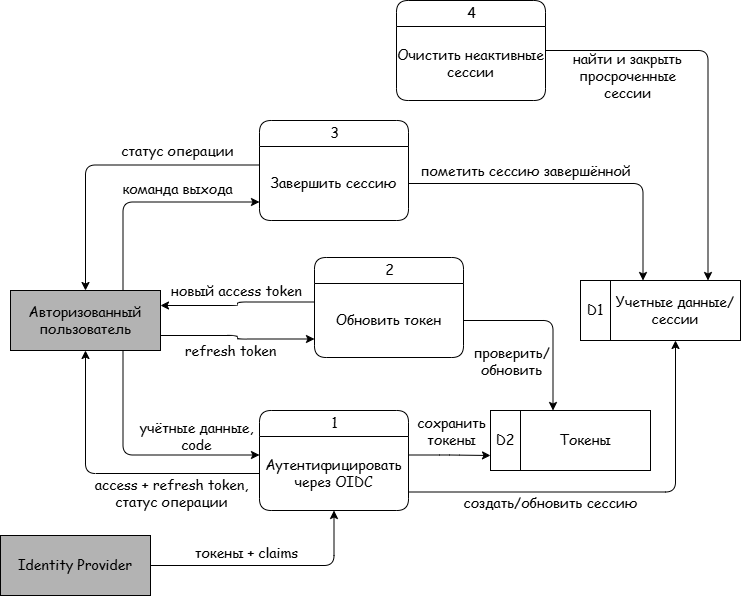

The diagram above was exported from draw.io. Its source (the exported page's mxGraphModel, read from the mxfile embedded in the PNG):
<mxGraphModel dx="1024" dy="626" grid="1" gridSize="10" guides="1" tooltips="1" connect="1" arrows="1" fold="1" page="1" pageScale="1" pageWidth="827" pageHeight="1169" math="0" shadow="0">
  <root>
    <mxCell id="0" />
    <mxCell id="1" parent="0" />
    <mxCell id="7ZdZMSAb2ZmsFJP8EXpD-1" parent="1" style="rounded=0;whiteSpace=wrap;html=1;shadow=0;glass=0;sketch=0;strokeWidth=1;fontFamily=Comic Sans MS;fontSize=14;fillColor=#B3B3B3;" value="Identity Provider" vertex="1">
      <mxGeometry height="60" width="150" x="50" y="555" as="geometry" />
    </mxCell>
    <mxCell id="7ZdZMSAb2ZmsFJP8EXpD-2" parent="1" style="rounded=0;whiteSpace=wrap;html=1;shadow=0;glass=0;sketch=0;strokeWidth=1;fontFamily=Comic Sans MS;fontSize=14;fillColor=#B3B3B3;" value="Авторизованный пользователь" vertex="1">
      <mxGeometry height="60" width="150" x="60" y="310" as="geometry" />
    </mxCell>
    <mxCell id="7ZdZMSAb2ZmsFJP8EXpD-3" parent="1" style="swimlane;html=1;fontStyle=0;childLayout=stackLayout;horizontal=1;startSize=26;fillColor=none;horizontalStack=0;resizeParent=1;resizeLast=0;collapsible=0;marginBottom=0;swimlaneFillColor=none;align=center;rounded=1;shadow=0;comic=0;labelBackgroundColor=none;strokeWidth=1;fontFamily=Comic Sans MS;fontSize=14;swimlaneLine=1;sketch=0;glass=0;" value="1" vertex="1">
      <mxGeometry height="100" width="149" x="309" y="430" as="geometry">
        <mxRectangle height="26" width="50" x="470" y="185" as="alternateBounds" />
      </mxGeometry>
    </mxCell>
    <mxCell id="7ZdZMSAb2ZmsFJP8EXpD-4" parent="7ZdZMSAb2ZmsFJP8EXpD-3" style="text;html=1;strokeColor=none;fillColor=none;align=center;verticalAlign=middle;whiteSpace=wrap;rounded=0;shadow=1;glass=0;sketch=0;fontFamily=Comic Sans MS;fontSize=14;" value="&lt;div style=&quot;&quot;&gt;&lt;span style=&quot;background-color: transparent;&quot;&gt;Аутентифицировать через OIDC&lt;/span&gt;&lt;/div&gt;" vertex="1">
      <mxGeometry height="74" width="149" y="26" as="geometry" />
    </mxCell>
    <mxCell id="7ZdZMSAb2ZmsFJP8EXpD-5" parent="1" style="swimlane;html=1;fontStyle=0;childLayout=stackLayout;horizontal=1;startSize=26;fillColor=none;horizontalStack=0;resizeParent=1;resizeLast=0;collapsible=0;marginBottom=0;swimlaneFillColor=none;align=center;rounded=1;shadow=0;comic=0;labelBackgroundColor=none;strokeWidth=1;fontFamily=Comic Sans MS;fontSize=14;swimlaneLine=1;sketch=0;glass=0;" value="2" vertex="1">
      <mxGeometry height="100" width="149" x="364" y="277" as="geometry">
        <mxRectangle height="26" width="50" x="470" y="185" as="alternateBounds" />
      </mxGeometry>
    </mxCell>
    <mxCell id="7ZdZMSAb2ZmsFJP8EXpD-6" parent="7ZdZMSAb2ZmsFJP8EXpD-5" style="text;html=1;strokeColor=none;fillColor=none;align=center;verticalAlign=middle;whiteSpace=wrap;rounded=0;shadow=1;glass=0;sketch=0;fontFamily=Comic Sans MS;fontSize=14;" value="&lt;div style=&quot;&quot;&gt;Обновить токен&lt;/div&gt;" vertex="1">
      <mxGeometry height="74" width="149" y="26" as="geometry" />
    </mxCell>
    <mxCell id="7ZdZMSAb2ZmsFJP8EXpD-7" parent="1" style="swimlane;html=1;fontStyle=0;childLayout=stackLayout;horizontal=1;startSize=26;fillColor=none;horizontalStack=0;resizeParent=1;resizeLast=0;collapsible=0;marginBottom=0;swimlaneFillColor=none;align=center;rounded=1;shadow=0;comic=0;labelBackgroundColor=none;strokeWidth=1;fontFamily=Comic Sans MS;fontSize=14;swimlaneLine=1;sketch=0;glass=0;" value="3" vertex="1">
      <mxGeometry height="100" width="149" x="309" y="140" as="geometry">
        <mxRectangle height="26" width="50" x="470" y="185" as="alternateBounds" />
      </mxGeometry>
    </mxCell>
    <mxCell id="7ZdZMSAb2ZmsFJP8EXpD-8" parent="7ZdZMSAb2ZmsFJP8EXpD-7" style="text;html=1;strokeColor=none;fillColor=none;align=center;verticalAlign=middle;whiteSpace=wrap;rounded=0;shadow=1;glass=0;sketch=0;fontFamily=Comic Sans MS;fontSize=14;" value="&lt;div style=&quot;&quot;&gt;Завершить сессию&lt;/div&gt;" vertex="1">
      <mxGeometry height="74" width="149" y="26" as="geometry" />
    </mxCell>
    <mxCell id="7ZdZMSAb2ZmsFJP8EXpD-9" parent="1" style="swimlane;html=1;fontStyle=0;childLayout=stackLayout;horizontal=1;startSize=26;fillColor=none;horizontalStack=0;resizeParent=1;resizeLast=0;collapsible=0;marginBottom=0;swimlaneFillColor=none;align=center;rounded=1;shadow=0;comic=0;labelBackgroundColor=none;strokeWidth=1;fontFamily=Comic Sans MS;fontSize=14;swimlaneLine=1;sketch=0;glass=0;" value="4" vertex="1">
      <mxGeometry height="100" width="149" x="446" y="20" as="geometry">
        <mxRectangle height="26" width="50" x="470" y="185" as="alternateBounds" />
      </mxGeometry>
    </mxCell>
    <mxCell id="7ZdZMSAb2ZmsFJP8EXpD-10" parent="7ZdZMSAb2ZmsFJP8EXpD-9" style="text;html=1;strokeColor=none;fillColor=none;align=center;verticalAlign=middle;whiteSpace=wrap;rounded=0;shadow=1;glass=0;sketch=0;fontFamily=Comic Sans MS;fontSize=14;" value="&lt;div style=&quot;&quot;&gt;Очистить неактивные сессии&lt;/div&gt;" vertex="1">
      <mxGeometry height="74" width="149" y="26" as="geometry" />
    </mxCell>
    <mxCell id="LPKexslj85dvFNxOD0_--1" connectable="0" parent="1" style="group;shadow=0;fontFamily=Comic Sans MS;fontSize=14;" value="" vertex="1">
      <mxGeometry height="60" width="160" x="540" y="430" as="geometry" />
    </mxCell>
    <mxCell id="LPKexslj85dvFNxOD0_--2" parent="LPKexslj85dvFNxOD0_--1" style="rounded=0;whiteSpace=wrap;html=1;shadow=0;glass=0;sketch=0;strokeWidth=1;fillColor=none;fontFamily=Comic Sans MS;fontSize=14;" value="Токены" vertex="1">
      <mxGeometry height="60" width="130" x="30" as="geometry" />
    </mxCell>
    <mxCell id="LPKexslj85dvFNxOD0_--3" parent="LPKexslj85dvFNxOD0_--1" style="rounded=0;whiteSpace=wrap;html=1;shadow=0;glass=0;sketch=0;strokeColor=#000000;strokeWidth=1;fillColor=none;fontFamily=Comic Sans MS;fontSize=14;" value="D2" vertex="1">
      <mxGeometry height="60" width="30" as="geometry" />
    </mxCell>
    <mxCell id="LPKexslj85dvFNxOD0_--4" connectable="0" parent="1" style="group;shadow=0;fontFamily=Comic Sans MS;fontSize=14;" value="" vertex="1">
      <mxGeometry height="60" width="160" x="630" y="300" as="geometry" />
    </mxCell>
    <mxCell id="LPKexslj85dvFNxOD0_--5" parent="LPKexslj85dvFNxOD0_--4" style="rounded=0;whiteSpace=wrap;html=1;shadow=0;glass=0;sketch=0;strokeWidth=1;fillColor=none;fontFamily=Comic Sans MS;fontSize=14;" value="Учетные данные/сессии" vertex="1">
      <mxGeometry height="60" width="130" x="30" as="geometry" />
    </mxCell>
    <mxCell id="LPKexslj85dvFNxOD0_--6" parent="LPKexslj85dvFNxOD0_--4" style="rounded=0;whiteSpace=wrap;html=1;shadow=0;glass=0;sketch=0;strokeColor=#000000;strokeWidth=1;fillColor=none;fontFamily=Comic Sans MS;fontSize=14;" value="D1" vertex="1">
      <mxGeometry height="60" width="30" as="geometry" />
    </mxCell>
    <mxCell id="rk18A4nFcceb-wnwbKHM-1" edge="1" parent="1" source="7ZdZMSAb2ZmsFJP8EXpD-1" style="endArrow=classic;html=1;fontFamily=Comic Sans MS;fontSize=14;edgeStyle=orthogonalEdgeStyle;exitX=1;exitY=0.5;exitDx=0;exitDy=0;entryX=0.5;entryY=1;entryDx=0;entryDy=0;startArrow=none;startFill=0;endFill=1;" target="7ZdZMSAb2ZmsFJP8EXpD-3" value="">
      <mxGeometry height="50" relative="1" width="50" as="geometry">
        <mxPoint x="270" y="380" as="sourcePoint" />
        <mxPoint x="422" y="439" as="targetPoint" />
      </mxGeometry>
    </mxCell>
    <mxCell id="rk18A4nFcceb-wnwbKHM-2" connectable="0" parent="rk18A4nFcceb-wnwbKHM-1" style="edgeLabel;html=1;align=center;verticalAlign=middle;resizable=0;points=[];fontSize=14;fontFamily=Comic Sans MS;labelBackgroundColor=none;" value="токены + claims" vertex="1">
      <mxGeometry relative="1" x="0.3222" y="-1" as="geometry">
        <mxPoint x="-63" y="-14" as="offset" />
      </mxGeometry>
    </mxCell>
    <mxCell id="rk18A4nFcceb-wnwbKHM-4" edge="1" parent="1" source="7ZdZMSAb2ZmsFJP8EXpD-4" style="endArrow=classic;html=1;fontFamily=Comic Sans MS;fontSize=14;edgeStyle=orthogonalEdgeStyle;entryX=0.5;entryY=1;entryDx=0;entryDy=0;startArrow=none;startFill=0;endFill=1;exitX=0;exitY=0.5;exitDx=0;exitDy=0;" target="7ZdZMSAb2ZmsFJP8EXpD-2" value="">
      <mxGeometry height="50" relative="1" width="50" as="geometry">
        <mxPoint x="250" y="390" as="sourcePoint" />
        <mxPoint x="360" y="360" as="targetPoint" />
      </mxGeometry>
    </mxCell>
    <mxCell id="rk18A4nFcceb-wnwbKHM-5" connectable="0" parent="rk18A4nFcceb-wnwbKHM-4" style="edgeLabel;html=1;align=center;verticalAlign=middle;resizable=0;points=[];fontSize=14;fontFamily=Comic Sans MS;labelBackgroundColor=none;" value="access + refresh token,&lt;div&gt;статус операции&lt;/div&gt;" vertex="1">
      <mxGeometry relative="1" x="0.3222" y="-1" as="geometry">
        <mxPoint x="84" y="41" as="offset" />
      </mxGeometry>
    </mxCell>
    <mxCell id="rk18A4nFcceb-wnwbKHM-6" edge="1" parent="1" source="7ZdZMSAb2ZmsFJP8EXpD-2" style="endArrow=classic;html=1;fontFamily=Comic Sans MS;fontSize=14;edgeStyle=orthogonalEdgeStyle;entryX=0;entryY=0.25;entryDx=0;entryDy=0;startArrow=none;startFill=0;endFill=1;exitX=0.75;exitY=1;exitDx=0;exitDy=0;" target="7ZdZMSAb2ZmsFJP8EXpD-4" value="">
      <mxGeometry height="50" relative="1" width="50" as="geometry">
        <mxPoint x="311" y="603" as="sourcePoint" />
        <mxPoint x="100" y="440" as="targetPoint" />
      </mxGeometry>
    </mxCell>
    <mxCell id="rk18A4nFcceb-wnwbKHM-7" connectable="0" parent="rk18A4nFcceb-wnwbKHM-6" style="edgeLabel;html=1;align=center;verticalAlign=middle;resizable=0;points=[];fontSize=14;fontFamily=Comic Sans MS;labelBackgroundColor=none;" value="учётные данные,&lt;div&gt;code&lt;/div&gt;" vertex="1">
      <mxGeometry relative="1" x="0.3222" y="-1" as="geometry">
        <mxPoint x="18" y="-20" as="offset" />
      </mxGeometry>
    </mxCell>
    <mxCell id="rk18A4nFcceb-wnwbKHM-8" edge="1" parent="1" source="7ZdZMSAb2ZmsFJP8EXpD-2" style="endArrow=classic;html=1;fontFamily=Comic Sans MS;fontSize=14;edgeStyle=orthogonalEdgeStyle;exitX=1;exitY=0.75;exitDx=0;exitDy=0;entryX=0;entryY=0.75;entryDx=0;entryDy=0;startArrow=none;startFill=0;endFill=1;rounded=1;curved=0;" target="7ZdZMSAb2ZmsFJP8EXpD-6" value="">
      <mxGeometry height="50" relative="1" width="50" as="geometry">
        <mxPoint x="340" y="625" as="sourcePoint" />
        <mxPoint x="486" y="570" as="targetPoint" />
      </mxGeometry>
    </mxCell>
    <mxCell id="rk18A4nFcceb-wnwbKHM-9" connectable="0" parent="rk18A4nFcceb-wnwbKHM-8" style="edgeLabel;html=1;align=center;verticalAlign=middle;resizable=0;points=[];fontSize=14;fontFamily=Comic Sans MS;labelBackgroundColor=none;" value="refresh token" vertex="1">
      <mxGeometry relative="1" x="0.3222" y="-1" as="geometry">
        <mxPoint x="-31" y="11" as="offset" />
      </mxGeometry>
    </mxCell>
    <mxCell id="rk18A4nFcceb-wnwbKHM-10" edge="1" parent="1" source="7ZdZMSAb2ZmsFJP8EXpD-6" style="endArrow=classic;html=1;fontFamily=Comic Sans MS;fontSize=14;edgeStyle=orthogonalEdgeStyle;exitX=0;exitY=0.25;exitDx=0;exitDy=0;entryX=1;entryY=0.25;entryDx=0;entryDy=0;startArrow=none;startFill=0;endFill=1;rounded=1;curved=0;" target="7ZdZMSAb2ZmsFJP8EXpD-2" value="">
      <mxGeometry height="50" relative="1" width="50" as="geometry">
        <mxPoint x="300" y="395" as="sourcePoint" />
        <mxPoint x="446" y="340" as="targetPoint" />
      </mxGeometry>
    </mxCell>
    <mxCell id="rk18A4nFcceb-wnwbKHM-11" connectable="0" parent="rk18A4nFcceb-wnwbKHM-10" style="edgeLabel;html=1;align=center;verticalAlign=middle;resizable=0;points=[];fontSize=14;fontFamily=Comic Sans MS;labelBackgroundColor=none;" value="новый access token" vertex="1">
      <mxGeometry relative="1" x="0.3222" y="-1" as="geometry">
        <mxPoint x="22" y="-14" as="offset" />
      </mxGeometry>
    </mxCell>
    <mxCell id="rk18A4nFcceb-wnwbKHM-12" edge="1" parent="1" source="7ZdZMSAb2ZmsFJP8EXpD-4" style="endArrow=classic;html=1;fontFamily=Comic Sans MS;fontSize=14;edgeStyle=orthogonalEdgeStyle;exitX=1;exitY=0.25;exitDx=0;exitDy=0;entryX=0;entryY=0.75;entryDx=0;entryDy=0;startArrow=none;startFill=0;endFill=1;" target="LPKexslj85dvFNxOD0_--3" value="">
      <mxGeometry height="50" relative="1" width="50" as="geometry">
        <mxPoint x="330" y="605" as="sourcePoint" />
        <mxPoint x="476" y="550" as="targetPoint" />
      </mxGeometry>
    </mxCell>
    <mxCell id="rk18A4nFcceb-wnwbKHM-13" connectable="0" parent="rk18A4nFcceb-wnwbKHM-12" style="edgeLabel;html=1;align=center;verticalAlign=middle;resizable=0;points=[];fontSize=14;fontFamily=Comic Sans MS;labelBackgroundColor=none;" value="сохранить&lt;div&gt;токены&lt;/div&gt;" vertex="1">
      <mxGeometry relative="1" x="0.3222" y="-1" as="geometry">
        <mxPoint x="-12" y="-26" as="offset" />
      </mxGeometry>
    </mxCell>
    <mxCell id="rk18A4nFcceb-wnwbKHM-17" edge="1" parent="1" source="7ZdZMSAb2ZmsFJP8EXpD-6" style="endArrow=classic;html=1;fontFamily=Comic Sans MS;fontSize=14;edgeStyle=orthogonalEdgeStyle;exitX=1;exitY=0.5;exitDx=0;exitDy=0;entryX=0.25;entryY=0;entryDx=0;entryDy=0;startArrow=none;startFill=0;endFill=1;" target="LPKexslj85dvFNxOD0_--2" value="">
      <mxGeometry height="50" relative="1" width="50" as="geometry">
        <Array as="points">
          <mxPoint x="602.5" y="340" />
        </Array>
        <mxPoint x="510" y="510" as="sourcePoint" />
        <mxPoint x="682" y="500" as="targetPoint" />
      </mxGeometry>
    </mxCell>
    <mxCell id="rk18A4nFcceb-wnwbKHM-18" connectable="0" parent="rk18A4nFcceb-wnwbKHM-17" style="edgeLabel;html=1;align=center;verticalAlign=middle;resizable=0;points=[];fontSize=14;fontFamily=Comic Sans MS;labelBackgroundColor=none;" value="проверить/&lt;div&gt;обновить&lt;/div&gt;" vertex="1">
      <mxGeometry relative="1" x="0.3222" y="-1" as="geometry">
        <mxPoint x="-41" y="11" as="offset" />
      </mxGeometry>
    </mxCell>
    <mxCell id="rk18A4nFcceb-wnwbKHM-19" edge="1" parent="1" source="7ZdZMSAb2ZmsFJP8EXpD-4" style="endArrow=classic;html=1;fontFamily=Comic Sans MS;fontSize=14;edgeStyle=orthogonalEdgeStyle;exitX=1;exitY=0.75;exitDx=0;exitDy=0;startArrow=none;startFill=0;endFill=1;" target="LPKexslj85dvFNxOD0_--5" value="">
      <mxGeometry height="50" relative="1" width="50" as="geometry">
        <mxPoint x="320" y="635" as="sourcePoint" />
        <mxPoint x="466" y="580" as="targetPoint" />
      </mxGeometry>
    </mxCell>
    <mxCell id="rk18A4nFcceb-wnwbKHM-20" connectable="0" parent="rk18A4nFcceb-wnwbKHM-19" style="edgeLabel;html=1;align=center;verticalAlign=middle;resizable=0;points=[];fontSize=14;fontFamily=Comic Sans MS;labelBackgroundColor=none;" value="создать/обновить сессию" vertex="1">
      <mxGeometry relative="1" x="0.3222" y="-1" as="geometry">
        <mxPoint x="-127" y="21" as="offset" />
      </mxGeometry>
    </mxCell>
    <mxCell id="rk18A4nFcceb-wnwbKHM-21" edge="1" parent="1" source="7ZdZMSAb2ZmsFJP8EXpD-8" style="endArrow=classic;html=1;fontFamily=Comic Sans MS;fontSize=14;edgeStyle=orthogonalEdgeStyle;exitX=1;exitY=0.5;exitDx=0;exitDy=0;entryX=0.25;entryY=0;entryDx=0;entryDy=0;startArrow=none;startFill=0;endFill=1;" target="LPKexslj85dvFNxOD0_--5" value="">
      <mxGeometry height="50" relative="1" width="50" as="geometry">
        <mxPoint x="346" y="625" as="sourcePoint" />
        <mxPoint x="492" y="570" as="targetPoint" />
      </mxGeometry>
    </mxCell>
    <mxCell id="rk18A4nFcceb-wnwbKHM-22" connectable="0" parent="rk18A4nFcceb-wnwbKHM-21" style="edgeLabel;html=1;align=center;verticalAlign=middle;resizable=0;points=[];fontSize=14;fontFamily=Comic Sans MS;labelBackgroundColor=none;" value="пометить сессию завершённой" vertex="1">
      <mxGeometry relative="1" x="0.3222" y="-1" as="geometry">
        <mxPoint x="-103" y="-14" as="offset" />
      </mxGeometry>
    </mxCell>
    <mxCell id="rk18A4nFcceb-wnwbKHM-23" edge="1" parent="1" source="7ZdZMSAb2ZmsFJP8EXpD-8" style="endArrow=classic;html=1;fontFamily=Comic Sans MS;fontSize=14;edgeStyle=orthogonalEdgeStyle;startArrow=none;startFill=0;endFill=1;entryX=0.5;entryY=0;entryDx=0;entryDy=0;exitX=0;exitY=0.25;exitDx=0;exitDy=0;" target="7ZdZMSAb2ZmsFJP8EXpD-2" value="">
      <mxGeometry height="50" relative="1" width="50" as="geometry">
        <mxPoint x="96" y="200" as="sourcePoint" />
        <mxPoint x="216" y="150" as="targetPoint" />
      </mxGeometry>
    </mxCell>
    <mxCell id="rk18A4nFcceb-wnwbKHM-24" connectable="0" parent="rk18A4nFcceb-wnwbKHM-23" style="edgeLabel;html=1;align=center;verticalAlign=middle;resizable=0;points=[];fontSize=14;fontFamily=Comic Sans MS;labelBackgroundColor=none;" value="статус операции" vertex="1">
      <mxGeometry relative="1" x="0.3222" y="-1" as="geometry">
        <mxPoint x="92" y="-38" as="offset" />
      </mxGeometry>
    </mxCell>
    <mxCell id="rk18A4nFcceb-wnwbKHM-25" edge="1" parent="1" source="7ZdZMSAb2ZmsFJP8EXpD-2" style="endArrow=classic;html=1;fontFamily=Comic Sans MS;fontSize=14;edgeStyle=orthogonalEdgeStyle;exitX=0.75;exitY=0;exitDx=0;exitDy=0;entryX=0;entryY=0.75;entryDx=0;entryDy=0;startArrow=none;startFill=0;endFill=1;" target="7ZdZMSAb2ZmsFJP8EXpD-8" value="">
      <mxGeometry height="50" relative="1" width="50" as="geometry">
        <mxPoint x="276" y="635" as="sourcePoint" />
        <mxPoint x="460" y="580" as="targetPoint" />
      </mxGeometry>
    </mxCell>
    <mxCell id="rk18A4nFcceb-wnwbKHM-26" connectable="0" parent="rk18A4nFcceb-wnwbKHM-25" style="edgeLabel;html=1;align=center;verticalAlign=middle;resizable=0;points=[];fontSize=14;fontFamily=Comic Sans MS;labelBackgroundColor=none;" value="команда выхода" vertex="1">
      <mxGeometry relative="1" x="0.3222" y="-1" as="geometry">
        <mxPoint x="-7" y="-14" as="offset" />
      </mxGeometry>
    </mxCell>
    <mxCell id="rk18A4nFcceb-wnwbKHM-27" edge="1" parent="1" source="7ZdZMSAb2ZmsFJP8EXpD-9" style="endArrow=classic;html=1;fontFamily=Comic Sans MS;fontSize=14;edgeStyle=orthogonalEdgeStyle;exitX=1;exitY=0.5;exitDx=0;exitDy=0;entryX=0.75;entryY=0;entryDx=0;entryDy=0;startArrow=none;startFill=0;endFill=1;" target="LPKexslj85dvFNxOD0_--5" value="">
      <mxGeometry height="50" relative="1" width="50" as="geometry">
        <mxPoint x="376" y="625" as="sourcePoint" />
        <mxPoint x="560" y="570" as="targetPoint" />
      </mxGeometry>
    </mxCell>
    <mxCell id="rk18A4nFcceb-wnwbKHM-28" connectable="0" parent="rk18A4nFcceb-wnwbKHM-27" style="edgeLabel;html=1;align=center;verticalAlign=middle;resizable=0;points=[];fontSize=14;fontFamily=Comic Sans MS;labelBackgroundColor=none;" value="найти и закрыть&lt;div&gt;просроченные&lt;/div&gt;&lt;div&gt;сессии&lt;/div&gt;" vertex="1">
      <mxGeometry relative="1" x="0.3222" y="-1" as="geometry">
        <mxPoint x="-80" y="-71" as="offset" />
      </mxGeometry>
    </mxCell>
  </root>
</mxGraphModel>